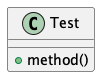

The diagram above was rendered by PlantUML. Its source (embedded in the PNG):
@startuml
class Test {
  +method()
}
@enduml